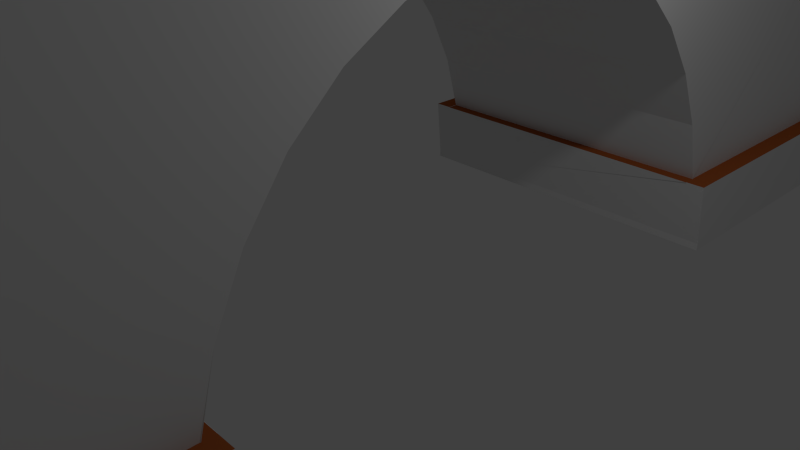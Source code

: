 # Source: Ponte.blend  (saved by Blender 2.76.0; exported with 4.5.12 LTS)
import bpy
from mathutils import Matrix  # noqa: F401  (used for matrix-valued properties, if any)

bpy.ops.wm.read_factory_settings(use_empty=True)
scene = bpy.context.scene
scene.name = 'Scene'

# ---- collections
col_collection_1 = bpy.data.collections.new('Collection 1'); scene.collection.children.link(col_collection_1)

# ---- materials (node trees are filled in below, after node groups)
mat_material_cimento = bpy.data.materials.new('Material_Cimento')
mat_material_cimento.alpha_threshold = 0.0
mat_material_cimento.use_transparent_shadow = False
mat_material_cimento.roughness = 0.5
mat_material_cimento.specular_intensity = 0.125
mat_material_cimento.line_color = (0.0, 0.0, 0.0, 1.0)
mat_material_tijolos = bpy.data.materials.new('Material_Tijolos')
mat_material_tijolos.alpha_threshold = 0.0
mat_material_tijolos.use_transparent_shadow = False
mat_material_tijolos.roughness = 0.5
mat_material_tijolos.specular_intensity = 0.0
mat_material_002 = bpy.data.materials.new('Material.002')
mat_material_002.alpha_threshold = 0.0
mat_material_002.use_transparent_shadow = False
mat_material_002.diffuse_color = (0.448, 0.1136, 0.02969, 1.0)
mat_material_002.roughness = 0.5
mat_material_002.specular_intensity = 0.0
mat_material_003 = bpy.data.materials.new('Material.003')
mat_material_003.alpha_threshold = 0.0
mat_material_003.use_transparent_shadow = False
mat_material_003.diffuse_color = (0.0, 0.0, 0.0, 1.0)
mat_material_003.roughness = 0.5

# ---- material node trees

# ---- world
world_world = bpy.data.worlds.new('World'); scene.world = world_world
world_world.color = (0.05088, 0.05088, 0.05088)
world_world.use_sun_shadow = False
world_world.sun_shadow_jitter_overblur = 0.0
world_world.cycles.sampling_method = 'MANUAL'
world_world.cycles.sample_map_resolution = 256

# ---- cameras
cam_camera = bpy.data.cameras.new('Camera')
cam_camera.clip_end = 100.0
cam_camera.lens = 35.0
cam_camera.sensor_width = 32.0
cam_camera.sensor_height = 18.0
cam_camera.ortho_scale = 7.314
cam_camera.dof.focus_distance = 0.0
cam_camera.dof.aperture_fstop = 128.0

# ---- lights
light_lamp = bpy.data.lights.new('Lamp', 'POINT')
light_lamp.transmission_factor = 0.0
light_lamp.cutoff_distance = 30.0
light_lamp.energy = 100.0
light_lamp.shadow_buffer_clip_start = 1.001
light_lamp.shadow_soft_size = 0.1
light_lamp.shadow_maximum_resolution = 0.006
light_lamp.use_absolute_resolution = True
light_lamp.cycles.use_multiple_importance_sampling = False

# ---- meshes
me_cube = bpy.data.meshes.new('Cube')
me_cube.from_pydata([(-0.8432, 1.0, -1.0), (-0.8432, 0.4359, -1.0), (-1.0, 0.4359, -1.0), (-1.0, 1.0, -1.0), (-0.8463, 1.0, -0.6681), (-1.003, 1.0, -0.6681), (0.8432, 1.0, -1.0), (0.8432, 0.4359, -1.0), (-1.003, 0.4294, -0.6681), (-0.8432, 1.0, 1.0), (-1.0, 1.0, 1.0), (0.8401, 1.0, -0.6681), (1.0, 1.0, -1.0), (1.0, 0.4359, -1.0), (-1.003, -0.9998, -0.6681), (-1.0, -1.0, 1.0), (-1.0, 0.4285, -0.6684), (-1.0, 0.4036, -0.382), (-1.0, 0.3633, -0.118), (-1.0, 0.3089, 0.1134), (-1.0, 0.2427, 0.3033), (-1.0, 0.1672, 0.4444), (-1.0, 0.08523, 0.5313), (-1.0, 3.298e-08, 0.5606), (-1.0, -0.08523, 0.5313), (-1.0, -0.1672, 0.4444), (-1.0, -0.2427, 0.3033), (-1.0, -0.3089, 0.1134), (-1.0, -0.3633, -0.118), (-1.0, -0.4036, -0.382), (-1.0, -0.4285, -0.6684), (-1.003, -0.4291, -0.6681), (-0.8432, -1.0, 1.0), (0.8432, 1.0, 1.0), (0.9969, 1.0, -0.6681), (0.9969, 0.4294, -0.6681), (-1.0, -1.0, -1.0), (-1.0, -0.4359, -1.0), (-0.8463, -0.9998, -0.6681), (0.8432, -1.0, 1.0), (1.0, 1.0, 1.0), (1.0, -1.0, 1.0), (0.9969, -0.9998, -0.6681), (0.9969, -0.4291, -0.6681), (1.0, -0.4285, -0.6684), (1.0, -0.4036, -0.382), (1.0, -0.3633, -0.118), (1.0, -0.3089, 0.1134), (1.0, -0.2427, 0.3033), (1.0, -0.1672, 0.4444), (1.0, -0.08523, 0.5313), (1.0, 3.298e-08, 0.5606), (1.0, 0.08523, 0.5313), (1.0, 0.1672, 0.4444), (1.0, 0.2427, 0.3033), (1.0, 0.3089, 0.1134), (1.0, 0.3633, -0.118), (1.0, 0.4036, -0.382), (1.0, 0.4285, -0.6684), (-0.8432, -0.4359, -1.0), (-0.8432, -1.0, -1.0), (0.8401, -0.9998, -0.6681), (1.0, -1.0, -1.0), (1.0, -0.4359, -1.0), (0.8432, -0.4359, -1.0), (0.8432, -1.0, -1.0), (-1.119, 0.4359, -1.0), (-1.119, 1.0, -1.0), (-1.122, 0.4294, -0.6681), (-1.122, 1.0, -0.6681), (1.119, 1.0, -1.0), (1.119, 0.4359, -1.0), (-1.122, -0.4291, -0.6681), (-1.122, -0.9998, -0.6681), (1.116, 1.0, -0.6681), (1.116, 0.4294, -0.6681), (-1.119, -1.0, -1.0), (-1.119, -0.4359, -1.0), (1.116, -0.4291, -0.6681), (1.116, -0.9998, -0.6681), (1.119, -1.0, -1.0), (1.119, -0.4359, -1.0), (1.119, -0.4369, -0.9663), (-1.119, -0.4369, -0.9663), (-1.119, 0.4369, -0.9663), (1.119, 0.4369, -0.9663), (1.0, -0.4172, -1.0), (1.0, -0.4181, -0.9663), (0.9969, -0.4107, -0.6681), (-0.8432, -0.4172, -1.0), (0.8432, -0.4172, -1.0), (-1.0, -0.4181, -0.9663), (-1.003, -0.4107, -0.6681), (-1.0, -0.4101, -0.6684), (1.0, -0.4101, -0.6684), (-1.0, -0.4172, -1.0), (-1.0, 0.4101, -0.6684), (1.0, 0.4101, -0.6684), (-1.003, 0.411, -0.6681), (-1.0, 0.4181, -0.9663), (1.0, 0.4181, -0.9663), (0.9969, 0.411, -0.6681), (-1.0, 0.4172, -1.0), (-0.8432, 0.4172, -1.0), (0.8432, 0.4172, -1.0), (1.0, 0.4172, -1.0), (1.119, -0.4172, -1.0), (1.119, -0.4181, -0.9663), (1.116, -0.4107, -0.6681), (-1.119, -0.4181, -0.9663), (-1.122, -0.4107, -0.6681), (-1.119, -0.4172, -1.0), (-1.122, 0.411, -0.6681), (-1.119, 0.4181, -0.9663), (1.119, 0.4181, -0.9663), (1.116, 0.411, -0.6681), (-1.119, 0.4172, -1.0), (1.119, 0.4172, -1.0), (-1.0, 1.0, 1.036), (-0.8432, 1.0, 1.036), (-1.0, -1.0, 1.036), (-0.8432, -1.0, 1.036), (1.0, 1.0, 1.036), (0.8432, 1.0, 1.036), (0.8432, -1.0, 1.036), (1.0, -1.0, 1.036)], [], [(0, 1, 2, 3), (4, 0, 3, 5), (6, 7, 1, 0), (43, 42, 79, 78), (9, 4, 5, 10), (11, 6, 0, 4), (12, 13, 7, 6), (14, 15, 10, 5, 8, 16, 17, 18, 19, 20, 21, 22, 23, 24, 25, 26, 27, 28, 29, 30, 31), (40, 33, 123, 122), (33, 11, 4, 9), (34, 12, 6, 11), (14, 31, 72, 73), (8, 5, 69, 68), (38, 32, 15, 14), (33, 9, 32, 39), (40, 34, 11, 33), (34, 40, 41, 42, 43, 44, 45, 46, 47, 48, 49, 50, 51, 52, 53, 54, 55, 56, 57, 58, 35), (59, 60, 36, 37), (60, 38, 14, 36), (61, 39, 32, 38), (39, 41, 125, 124), (42, 41, 39, 61), (59, 37, 95, 89), (64, 65, 60, 59), (65, 61, 38, 60), (62, 42, 61, 65), (63, 62, 65, 64), (30, 44, 94, 93), (85, 75, 115, 114), (30, 29, 45, 44), (29, 28, 46, 45), (28, 27, 47, 46), (27, 26, 48, 47), (26, 25, 49, 48), (25, 24, 50, 49), (24, 23, 51, 50), (23, 22, 52, 51), (22, 21, 53, 52), (21, 20, 54, 53), (20, 19, 55, 54), (19, 18, 56, 55), (18, 17, 57, 56), (17, 16, 58, 57), (16, 8, 98, 96), (8, 68, 112, 98), (68, 69, 67, 66, 84), (70, 74, 75, 85, 71), (76, 73, 72, 83, 77), (78, 79, 80, 81, 82), (3, 2, 66, 67), (81, 63, 86, 106), (36, 14, 73, 76), (83, 72, 110, 109), (31, 30, 93, 92), (37, 36, 76, 77), (78, 82, 107, 108), (71, 85, 114, 117), (12, 34, 74, 70), (62, 63, 81, 80), (34, 35, 75, 74), (5, 3, 67, 69), (13, 12, 70, 71), (13, 71, 117, 105), (42, 62, 80, 79), (44, 43, 88, 94), (92, 91, 109, 110), (91, 92, 93, 94, 88, 87), (87, 86, 90, 89, 95, 91), (96, 98, 99, 100, 101, 97), (99, 102, 103, 104, 105, 100), (102, 99, 113, 116), (87, 88, 108, 107), (86, 87, 107, 106), (100, 105, 117, 114), (101, 100, 114, 115), (91, 95, 111, 109), (99, 98, 112, 113), (64, 59, 89, 90), (84, 66, 116, 113), (75, 35, 101, 115), (66, 2, 102, 116), (82, 81, 106, 107), (72, 31, 92, 110), (35, 58, 97, 101), (1, 7, 104, 103), (58, 16, 96, 97), (7, 13, 105, 104), (68, 84, 113, 112), (63, 64, 90, 86), (43, 78, 108, 88), (2, 1, 103, 102), (77, 83, 109, 111), (37, 77, 111, 95), (119, 118, 120, 121), (122, 123, 124, 125), (9, 10, 118, 119), (15, 32, 121, 120), (33, 39, 124, 123), (41, 40, 122, 125), (10, 15, 120, 118), (32, 9, 119, 121)])
me_cube.polygons.foreach_set('material_index', [0, 0, 0, 2, 0, 0, 0, 0, 0, 0, 0, 2, 2, 0, 3, 0, 0, 0, 0, 0, 0, 0, 0, 0, 0, 0, 0, 2, 1, 0, 0, 0, 0, 0, 0, 0, 0, 0, 0, 0, 0, 0, 0, 0, 2, 1, 1, 1, 1, 0, 0, 0, 1, 0, 0, 1, 1, 0, 0, 2, 0, 0, 0, 0, 0, 1, 1, 1, 1, 1, 1, 1, 1, 1, 1, 1, 1, 0, 1, 2, 0, 1, 2, 0, 0, 2, 0, 1, 0, 2, 0, 1, 0, 0, 0, 0, 0, 0, 0, 0, 0])
_uv = me_cube.uv_layers.new(name='UVMap')
_uv.uv.foreach_set('vector', [0.0, 0.0, 0.0, 0.0, 0.0, 0.0, 0.0, 0.0, 0.0, 0.0, 0.0, 0.0, 0.0, 0.0, 0.0, 0.0, 0.0, 0.0, 0.0, 0.0, 0.0, 0.0, 0.0, 0.0, 1.024, -0.2796, 1.024, -1.386, 1.08, -1.386, 1.08, -0.2796, 0.2656, 0.6559, 0.2661, 0.3781, 0.2859, 0.3781, 0.2855, 0.6559, 0.0, 0.0, 0.0, 0.0, 0.0, 0.0, 0.0, 0.0, 0.0, 0.0, 0.0, 0.0, 0.0, 0.0, 0.0, 0.0, 0.8858, 0.004694, 0.9023, 0.2473, 0.002569, 0.2473, 0.02285, 0.004694, 0.2691, 0.004694, 0.2697, 0.004661, 0.2788, 0.04488, 0.295, 0.08246, 0.3177, 0.1158, 0.346, 0.1435, 0.379, 0.1642, 0.4151, 0.1771, 0.453, 0.1814, 0.4909, 0.1771, 0.5273, 0.1642, 0.5606, 0.1435, 0.5894, 0.1158, 0.6126, 0.08246, 0.6294, 0.04488, 0.6392, 0.004661, 0.6396, 0.004694, 0.0318, 0.6559, 0.0517, 0.6559, 0.0517, 0.6559, 0.0318, 0.6559, 0.0517, 0.6559, 0.05207, 0.3781, 0.2661, 0.3781, 0.2656, 0.6559, 0.0, 0.0, 0.0, 0.0, 0.0, 0.0, 0.0, 0.0, 0.07134, -1.386, 0.07134, -0.2796, 0.01459, -0.2796, 0.01459, -1.386, 0.07134, 1.385, 0.07134, 2.491, 0.01459, 2.491, 0.01459, 1.385, 0.7471, 0.3867, 0.7474, 0.6403, 0.7293, 0.6403, 0.7289, 0.3867, 0.6016, 0.9903, 0.3979, 0.9903, 0.3979, 0.006332, 0.6016, 0.006331, 0.0318, 0.6559, 0.03217, 0.3781, 0.05207, 0.3781, 0.0517, 0.6559, 0.8946, 0.7658, 0.8948, 0.9915, 0.05483, 0.9915, 0.05515, 0.7658, 0.2947, 0.7658, 0.2948, 0.7657, 0.3053, 0.8045, 0.3222, 0.8402, 0.3451, 0.8715, 0.3729, 0.8972, 0.4046, 0.9163, 0.439, 0.9281, 0.4748, 0.9321, 0.5106, 0.9281, 0.545, 0.9163, 0.5767, 0.8972, 0.6045, 0.8715, 0.6274, 0.8402, 0.6443, 0.8045, 0.6548, 0.7657, 0.6551, 0.7658, 0.0, 0.0, 0.0, 0.0, 0.0, 0.0, 0.0, 0.0, 0.0, 0.0, 0.0, 0.0, 0.0, 0.0, 0.0, 0.0, 0.9424, 0.3867, 0.9428, 0.6403, 0.7474, 0.6403, 0.7471, 0.3867, 0.9428, 0.6403, 0.961, 0.6403, 0.961, 0.6403, 0.9428, 0.6403, 0.9606, 0.3867, 0.961, 0.6403, 0.9428, 0.6403, 0.9424, 0.3867, 0.0, 0.0, 0.0, 0.0, 0.0, 0.0, 0.0, 0.0, 0.0, 0.0, 0.0, 0.0, 0.0, 0.0, 0.0, 0.0, 0.0, 0.0, 0.0, 0.0, 0.0, 0.0, 0.0, 0.0, 0.0, 0.0, 0.0, 0.0, 0.0, 0.0, 0.0, 0.0, 0.0, 0.0, 0.0, 0.0, 0.0, 0.0, 0.0, 0.0, 0.07285, -0.2784, 1.025, -0.2784, 1.025, -0.2428, 0.07285, -0.2428, 1.205, 0.4298, 1.193, 0.6566, 1.164, 0.6566, 1.176, 0.4298, 0.3723, 0.7307, 0.3887, 0.6884, 0.647, 0.6884, 0.6668, 0.7307, 0.3887, 0.6884, 0.4006, 0.6494, 0.6326, 0.6494, 0.647, 0.6884, 0.4006, 0.6494, 0.4091, 0.613, 0.6222, 0.613, 0.6326, 0.6494, 0.4091, 0.613, 0.4152, 0.5785, 0.6148, 0.5785, 0.6222, 0.613, 0.4152, 0.5785, 0.4192, 0.5454, 0.61, 0.5454, 0.6148, 0.5785, 0.4192, 0.5454, 0.4215, 0.513, 0.6072, 0.513, 0.61, 0.5454, 0.4215, 0.513, 0.4223, 0.4809, 0.6062, 0.4809, 0.6072, 0.513, 0.4223, 0.4809, 0.4215, 0.4486, 0.6072, 0.4486, 0.6062, 0.4809, 0.4215, 0.4486, 0.4192, 0.4155, 0.61, 0.4155, 0.6072, 0.4486, 0.4192, 0.4155, 0.4152, 0.3812, 0.6148, 0.3812, 0.61, 0.4155, 0.4152, 0.3812, 0.4091, 0.345, 0.6222, 0.345, 0.6148, 0.3812, 0.4091, 0.345, 0.4006, 0.3062, 0.6326, 0.3062, 0.6222, 0.345, 0.4006, 0.3062, 0.3887, 0.2639, 0.647, 0.2639, 0.6326, 0.3062, 0.3887, 0.2639, 0.3723, 0.2169, 0.6668, 0.2169, 0.647, 0.2639, 0.0, 0.0, 0.0, 0.0, 0.0, 0.0, 0.0, 0.0, 0.07134, 1.385, 0.01459, 1.385, 0.01459, 1.349, 0.07134, 1.349, -0.5771, 0.7104, -1.969, 0.7104, -1.967, 0.4498, -0.5921, 0.4498, -0.5944, 0.4762, 2.09, 0.4042, 2.09, 0.6566, 1.193, 0.6566, 1.205, 0.4298, 1.204, 0.4042, 2.908, 0.4498, 2.91, 0.7104, 1.517, 0.7104, 1.535, 0.4762, 1.533, 0.4498, -0.1559, 0.6566, -1.053, 0.6566, -1.054, 0.4042, -0.1669, 0.4042, -0.1684, 0.4298, 0.0, 0.0, 0.0, 0.0, 0.0, 0.0, 0.0, 0.0, 0.0, 0.0, 0.0, 0.0, 0.0, 0.0, 0.0, 0.0, 0.0, 0.0, 0.0, 0.0, 0.0, 0.0, 0.0, 0.0, 1.535, 0.4762, 1.517, 0.7104, 1.472, 0.7104, 1.49, 0.4762, 0.0, 0.0, 0.0, 0.0, 0.0, 0.0, 0.0, 0.0, 0.0, 0.0, 0.0, 0.0, 0.0, 0.0, 0.0, 0.0, -0.1559, 0.6566, -0.1684, 0.4298, -0.1389, 0.4298, -0.127, 0.6566, 1.204, 0.4042, 1.205, 0.4298, 1.176, 0.4298, 1.174, 0.4042, 0.0, 0.0, 0.0, 0.0, 0.0, 0.0, 0.0, 0.0, 0.0, 0.0, 0.0, 0.0, 0.0, 0.0, 0.0, 0.0, 1.024, 2.491, 1.024, 1.385, 1.08, 1.385, 1.08, 2.491, 0.0, 0.0, 0.0, 0.0, 0.0, 0.0, 0.0, 0.0, 0.0, 0.0, 0.0, 0.0, 0.0, 0.0, 0.0, 0.0, 0.0, 0.0, 0.0, 0.0, 0.0, 0.0, 0.0, 0.0, 0.0, 0.0, 0.0, 0.0, 0.0, 0.0, 0.0, 0.0, 0.0, 0.0, 0.0, 0.0, 0.0, 0.0, 0.0, 0.0, 1.074, 0.6576, 1.057, 0.4291, 1.125, 0.4291, 1.144, 0.6576, 1.057, 0.4291, 1.074, 0.6576, 1.073, 0.6576, -0.1024, 0.6576, -0.09986, 0.6576, -0.09255, 0.4291, -0.09255, 0.4291, -0.09365, 0.4035, -0.003306, 0.4035, 0.9683, 0.4035, 1.059, 0.4035, 1.057, 0.4291, -0.08764, 0.6583, -0.08857, 0.6586, -0.07943, 0.427, 1.109, 0.427, 1.114, 0.6586, 1.117, 0.6583, -0.07943, 0.427, -0.08035, 0.4002, 0.01297, 0.4002, 1.017, 0.4002, 1.11, 0.4002, 1.109, 0.427, -0.08035, 0.4002, -0.07943, 0.427, -0.15, 0.427, -0.1511, 0.4002, -0.09255, 0.4291, -0.09986, 0.6576, -0.1695, 0.6576, -0.161, 0.4291, -0.09365, 0.4035, -0.09255, 0.4291, -0.161, 0.4291, -0.1623, 0.4035, 1.109, 0.427, 1.11, 0.4002, 1.181, 0.4002, 1.18, 0.427, 1.114, 0.6586, 1.109, 0.427, 1.18, 0.427, 1.186, 0.6586, 1.057, 0.4291, 1.059, 0.4035, 1.127, 0.4035, 1.125, 0.4291, -0.07943, 0.427, -0.08857, 0.6586, -0.1603, 0.6586, -0.15, 0.427, 0.0, 0.0, 0.0, 0.0, 0.0, 0.0, 0.0, 0.0, -0.5944, 0.4762, -0.5921, 0.4498, -0.5465, 0.4498, -0.5487, 0.4762, 1.08, 1.385, 1.024, 1.385, 1.024, 1.349, 1.08, 1.349, 0.0, 0.0, 0.0, 0.0, 0.0, 0.0, 0.0, 0.0, -0.1684, 0.4298, -0.1669, 0.4042, -0.1375, 0.4042, -0.1389, 0.4298, 0.01459, -0.2796, 0.07134, -0.2796, 0.07134, -0.2439, 0.01459, -0.2439, 0.0, 0.0, 0.0, 0.0, 0.0, 0.0, 0.0, 0.0, 0.0, 0.0, 0.0, 0.0, 0.0, 0.0, 0.0, 0.0, 1.025, 1.383, 0.07285, 1.383, 0.07285, 1.347, 1.025, 1.347, 0.0, 0.0, 0.0, 0.0, 0.0, 0.0, 0.0, 0.0, -0.5771, 0.7104, -0.5944, 0.4762, -0.5487, 0.4762, -0.5321, 0.7104, 0.0, 0.0, 0.0, 0.0, 0.0, 0.0, 0.0, 0.0, 1.024, -0.2796, 1.08, -0.2796, 1.08, -0.2439, 1.024, -0.2439, 0.0, 0.0, 0.0, 0.0, 0.0, 0.0, 0.0, 0.0, 1.533, 0.4498, 1.535, 0.4762, 1.49, 0.4762, 1.487, 0.4498, 0.0, 0.0, 0.0, 0.0, 0.0, 0.0, 0.0, 0.0, 0.4018, 0.9802, 0.3831, 0.9802, 0.3831, 0.01263, 0.4018, 0.01263, 0.6208, 0.9802, 0.6022, 0.9802, 0.6022, 0.01263, 0.6208, 0.01263, 0.2656, 0.6559, 0.2855, 0.6559, 0.2855, 0.6559, 0.2656, 0.6559, 0.7293, 0.6403, 0.7474, 0.6403, 0.7474, 0.6403, 0.7293, 0.6403, 1.192, 0.8366, -0.2492, 0.8366, -0.2492, 0.845, 1.192, 0.845, -0.2755, 0.8532, 1.215, 0.8532, 1.215, 0.8619, -0.2755, 0.8619, 1.002, 0.7004, -0.03456, 0.7004, -0.03456, 0.7064, 1.002, 0.7064, -0.04802, 0.7089, 1.014, 0.7089, 1.014, 0.7151, -0.04802, 0.7151])
me_cube.materials.append(mat_material_cimento)
me_cube.materials.append(mat_material_tijolos)
me_cube.materials.append(mat_material_002)
me_cube.materials.append(mat_material_003)
me_cube.use_remesh_preserve_volume = False
me_cube.use_remesh_preserve_attributes = False
me_cube.use_mirror_vertex_groups = False
me_cube.update()

# ---- objects
ob_cube = bpy.data.objects.new('Cube', me_cube)
ob_lamp = bpy.data.objects.new('Lamp', light_lamp)
ob_camera = bpy.data.objects.new('Camera', cam_camera)

# ---- transforms, parenting, visibility, modifiers, constraints
ob_cube.location = (0.0, 0.0, 2.493)
ob_cube.scale = (2.214, 9.015, 2.906)
ob_cube.lock_rotations_4d = False
ob_cube.empty_display_type = 'ARROWS'
ob_cube.lineart.crease_threshold = 0.0
ob_lamp.location = (4.076, 1.005, 5.904)
ob_lamp.rotation_euler = (0.6503, 0.05522, 1.866)
ob_lamp.lock_rotations_4d = False
ob_lamp.empty_display_type = 'ARROWS'
ob_lamp.color = (0.0, 0.0, 0.0, 0.0)
ob_lamp.lineart.crease_threshold = 0.0
ob_camera.location = (7.481, -6.508, 5.344)
ob_camera.rotation_euler = (1.109, 0.01082, 0.8149)
ob_camera.lock_rotations_4d = False
ob_camera.empty_display_type = 'ARROWS'
ob_camera.color = (0.0, 0.0, 0.0, 0.0)
ob_camera.display_type = 'WIRE'
ob_camera.lineart.crease_threshold = 0.0

# ---- collection membership
col_collection_1.objects.link(ob_cube)
col_collection_1.objects.link(ob_lamp)
col_collection_1.objects.link(ob_camera)

# ---- scene / render settings (as saved in the file)
scene.camera = ob_camera
scene.frame_start = 1; scene.frame_end = 250; scene.frame_set(1)
scene.render.engine = 'BLENDER_EEVEE_NEXT'
scene.render.resolution_percentage = 50
scene.render.dither_intensity = 0.0
scene.cycles.use_denoising = False
scene.cycles.samples = 10
scene.cycles.sampling_pattern = 'TABULATED_SOBOL'
scene.cycles.light_sampling_threshold = 0.0
scene.cycles.use_adaptive_sampling = False
scene.cycles.use_light_tree = False
scene.cycles.blur_glossy = 0.0
scene.cycles.pixel_filter_type = 'GAUSSIAN'
scene.cycles.sample_clamp_indirect = 0.0
scene.view_settings.view_transform = 'Standard'
bpy.context.view_layer.update()
